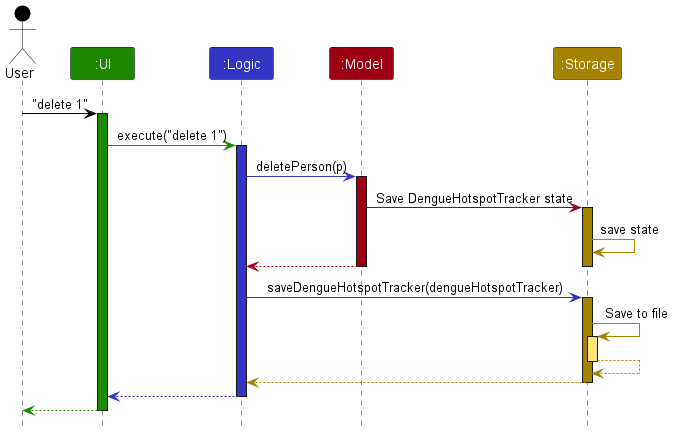

The diagram above was rendered by PlantUML. Its source (embedded in the PNG):
@startuml
!include style.puml

Actor User as user USER_COLOR
Participant ":UI" as ui UI_COLOR
Participant ":Logic" as logic LOGIC_COLOR
Participant ":Model" as model MODEL_COLOR
Participant ":Storage" as storage STORAGE_COLOR

user -[USER_COLOR]> ui : "delete 1"
activate ui UI_COLOR

ui -[UI_COLOR]> logic : execute("delete 1")
activate logic LOGIC_COLOR

logic -[LOGIC_COLOR]> model : deletePerson(p)
activate model MODEL_COLOR
model -[MODEL_COLOR]> storage : Save DengueHotspotTracker state

activate storage STORAGE_COLOR
storage -[STORAGE_COLOR]> storage : save state

model -[MODEL_COLOR]-> logic
deactivate storage
deactivate model

logic -[LOGIC_COLOR]> storage : saveDengueHotspotTracker(dengueHotspotTracker)
activate storage STORAGE_COLOR

storage -[STORAGE_COLOR]> storage : Save to file
activate storage STORAGE_COLOR_T1
storage --[STORAGE_COLOR]> storage
deactivate storage

storage --[STORAGE_COLOR]> logic
deactivate storage

logic --[LOGIC_COLOR]> ui
deactivate logic

ui--[UI_COLOR]> user
deactivate ui
@enduml